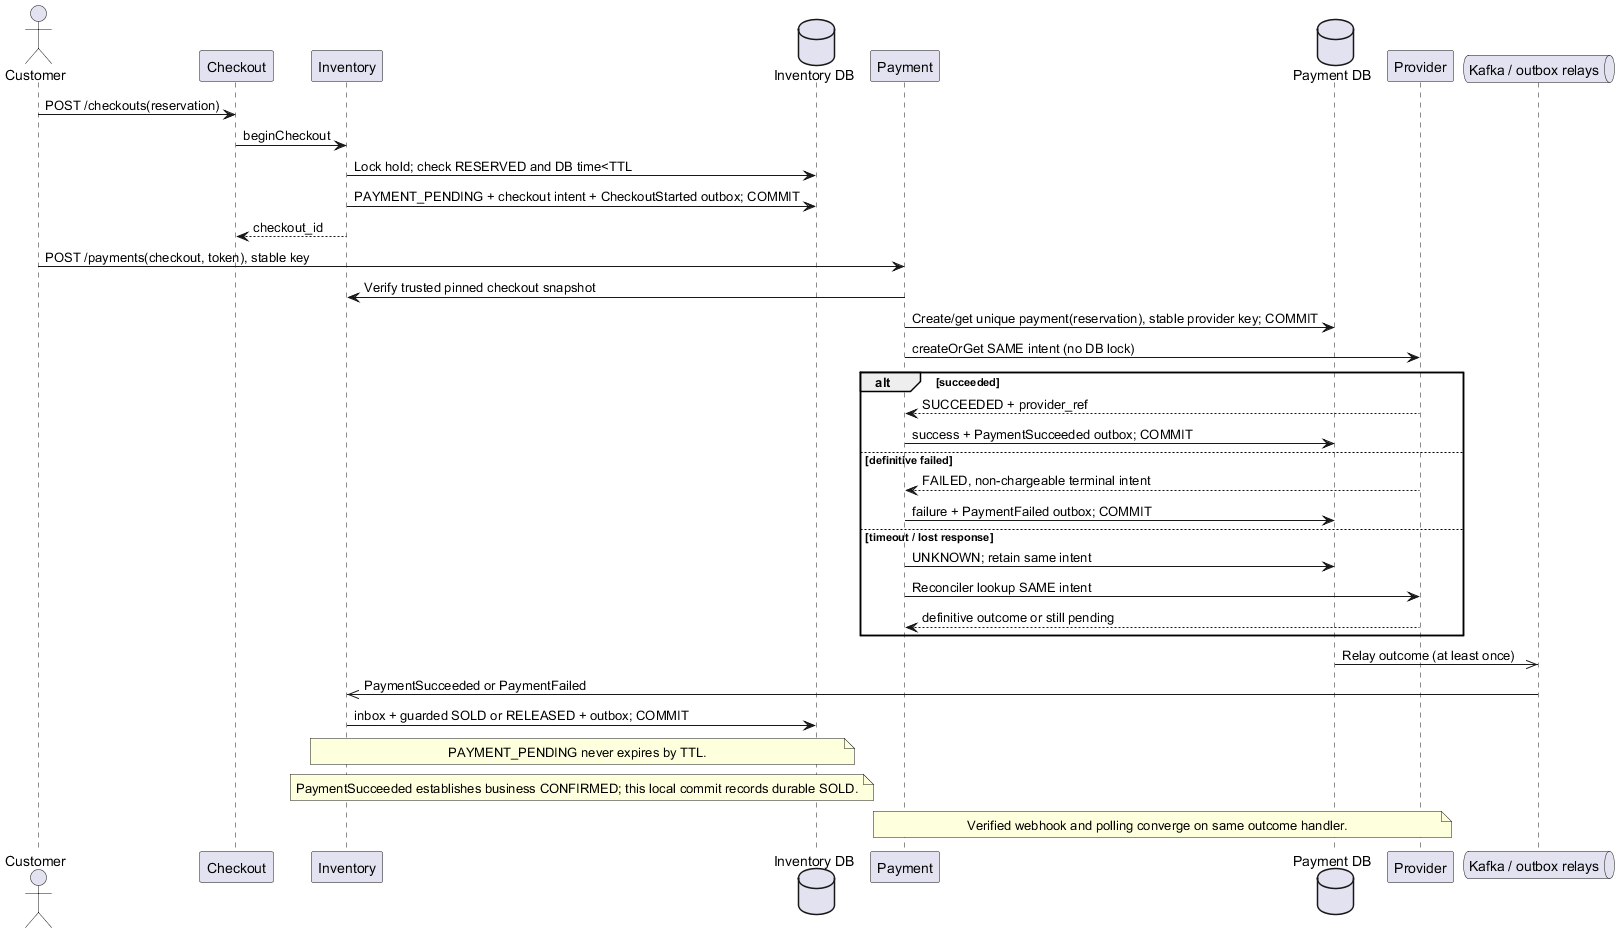

The diagram above was rendered by PlantUML. Its source (embedded in the PNG):
@startuml
actor Customer as C
participant "Checkout" as X
participant "Inventory" as I
database "Inventory DB" as ID
participant "Payment" as P
database "Payment DB" as PD
participant "Provider" as G
queue "Kafka / outbox relays" as K
C -> X : POST /checkouts(reservation)
X -> I : beginCheckout
I -> ID : Lock hold; check RESERVED and DB time<TTL
I -> ID : PAYMENT_PENDING + checkout intent + CheckoutStarted outbox; COMMIT
I --> X : checkout_id
C -> P : POST /payments(checkout, token), stable key
P -> I : Verify trusted pinned checkout snapshot
P -> PD : Create/get unique payment(reservation), stable provider key; COMMIT
P -> G : createOrGet SAME intent (no DB lock)
alt succeeded
 G --> P : SUCCEEDED + provider_ref
 P -> PD : success + PaymentSucceeded outbox; COMMIT
else definitive failed
 G --> P : FAILED, non-chargeable terminal intent
 P -> PD : failure + PaymentFailed outbox; COMMIT
else timeout / lost response
 P -> PD : UNKNOWN; retain same intent
 P -> G : Reconciler lookup SAME intent
 G --> P : definitive outcome or still pending
end
PD ->> K : Relay outcome (at least once)
K ->> I : PaymentSucceeded or PaymentFailed
I -> ID : inbox + guarded SOLD or RELEASED + outbox; COMMIT
note over I,ID : PAYMENT_PENDING never expires by TTL.
note over I,ID : PaymentSucceeded establishes business CONFIRMED; this local commit records durable SOLD.
note over P,G : Verified webhook and polling converge on same outcome handler.
@enduml